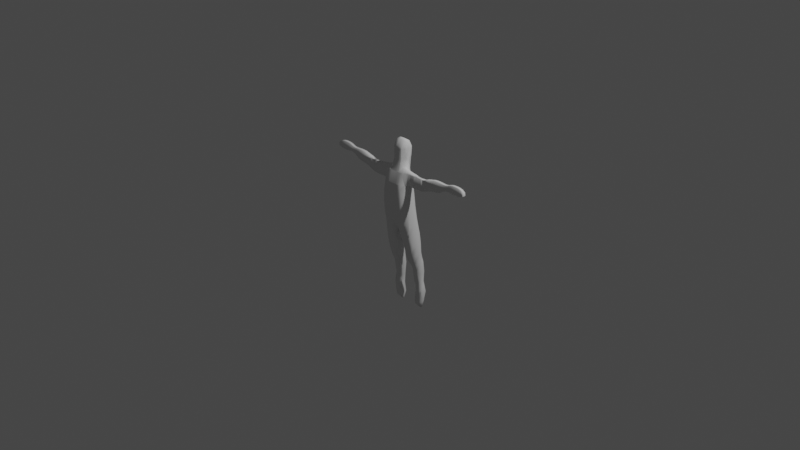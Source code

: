 # Source: Girl.blend  (saved by Blender 2.92.15; exported with 4.5.12 LTS)
import bpy
from mathutils import Matrix  # noqa: F401  (used for matrix-valued properties, if any)

bpy.ops.wm.read_factory_settings(use_empty=True)
scene = bpy.context.scene
scene.name = 'Scene'

# ---- collections
col_collection = bpy.data.collections.new('Collection'); scene.collection.children.link(col_collection)

# ---- world
world_world = bpy.data.worlds.new('World'); scene.world = world_world
world_world.use_nodes = True; world_world.node_tree.nodes.clear()
_N = world_world.node_tree.nodes; _L = world_world.node_tree.links
n0 = _N.new('ShaderNodeOutputWorld'); n0.name = 'World Output'; n0.location = (300, 300)
n1 = _N.new('ShaderNodeBackground'); n1.name = 'Background'; n1.location = (10, 300)
n1.inputs[0].default_value = (0.05088, 0.05088, 0.05088, 1.0)
_L.new(n1.outputs[0], n0.inputs[0])
n0.is_active_output = True
world_world.color = (0.05088, 0.05088, 0.05088)
world_world.use_sun_shadow = False
world_world.sun_shadow_jitter_overblur = 0.0

# ---- cameras
cam_camera = bpy.data.cameras.new('Camera')
cam_camera.clip_end = 100.0
cam_camera.ortho_scale = 7.314

# ---- lights
light_light = bpy.data.lights.new('Light', 'POINT')
light_light.transmission_factor = 0.0
light_light.energy = 1000.0
light_light.shadow_soft_size = 0.1
light_light.shadow_maximum_resolution = 0.006
light_light.use_absolute_resolution = True

# ---- meshes
me_mesh = bpy.data.meshes.new('Mesh')
me_mesh.from_pydata([(0.2, -0.2939, 1.4), (0.2, -0.2571, 1.8), (0.2, -0.2, 1.886), (0.2, 0.2, 2.086), (0.6, -0.2, 1.85), (0.6, 0.2, 2.08), (0.6, 0.6, 2.101), (0.2, 0.6, 2.106), (0.6, 1.0, 2.02), (0.2, 1.0, 2.023), (1.0, 0.2, 1.926), (1.0, 0.6, 1.98), (1.078, 0.2, 1.8), (1.146, 0.6, 1.8), (1.0, 0.2, 1.475), (1.0, 0.3654, 1.4), (1.008, 0.6, 1.4), (1.4, 0.2, 1.115), (1.4, 0.5156, 1.0), (1.066, 0.6, 1.0), (1.0, 0.2, 1.18), (1.4, 0.6, 0.906), (1.8, 0.5788, 0.6), (1.776, 0.6, 0.6), (1.8, 0.4189, 1.0), (1.8, 0.6, 0.5674), (1.8, 0.8201, 0.2), (1.533, 1.0, 0.2), (1.4, 1.0, 0.4026), (1.4, 0.8957, 0.6), (1.8, 0.9616, -0.2), (1.723, 1.0, -0.2), (1.8, 1.0, -0.3152), (1.8, 1.105, -0.6), (1.4, 1.18, -0.6), (1.4, 1.111, -0.2), (1.8, 1.282, -1.0), (1.4, 1.299, -1.0), (1.8, 1.4, -1.235), (1.4, 1.4, -1.234), (1.8, 1.474, -1.4), (1.4, 1.475, -1.4), (1.8, 1.603, -1.8), (1.4, 1.605, -1.8), (1.8, 1.656, -2.2), (1.4, 1.657, -2.2), (1.8, 1.8, -2.424), (1.4, 1.8, -2.435), (1.179, 1.8, -2.6), (1.0, 1.523, -2.6), (1.0, 1.65, -2.2), (1.0, 1.4, -2.731), (1.053, 1.8, -3.0), (1.037, 1.4, -3.0), (1.185, 1.4, -3.4), (1.154, 1.8, -3.4), (1.4, 1.4, -3.518), (1.355, 1.8, -3.8), (1.4, 1.497, -3.8), (1.4, 1.4, -3.899), (1.183, 1.8, -4.2), (1.301, 1.4, -4.2), (1.4, 1.4, -4.343), (1.4, 1.8, -4.487), (1.8, 1.4, -4.365), (1.8, 1.8, -4.5), (2.2, 1.4, -4.359), (2.2, 1.8, -4.476), (1.8, 2.157, -4.2), (2.2, 2.162, -4.2), (2.2, 1.286, -4.2), (1.8, 1.292, -4.2), (2.2, 1.283, -3.8), (1.8, 1.276, -3.8), (2.2, 1.264, -3.4), (1.8, 1.245, -3.4), (2.2, 1.055, -3.0), (1.8, 1.045, -3.0), (2.2, 1.0, -2.839), (1.8, 1.0, -2.856), (2.2, 0.6722, -2.6), (1.8, 0.6658, -2.6), (2.2, 0.6, -2.547), (1.8, 0.6, -2.553), (-0.2, -0.2939, 1.4), (-0.2, -0.2571, 1.8), (-0.2, -0.2, 1.886), (2.2, 0.2602, -2.2), (-0.2, 0.2, 2.086), (1.8, 0.2396, -2.2), (-0.6, -0.2, 1.85), (-0.6, 0.2, 2.08), (-0.6, 0.6, 2.101), (-0.2, 0.6, 2.106), (-0.6, 1.0, 2.02), (-0.2, 1.0, 2.023), (-1.0, 0.2, 1.926), (-1.0, 0.6, 1.98), (-1.078, 0.2, 1.8), (-1.146, 0.6, 1.8), (-1.0, 0.2, 1.475), (-1.0, 0.3654, 1.4), (-1.008, 0.6, 1.4), (-1.4, 0.2, 1.115), (-1.4, 0.5156, 1.0), (-1.066, 0.6, 1.0), (-1.0, 0.2, 1.18), (-1.4, 0.6, 0.906), (-1.8, 0.5788, 0.6), (-1.776, 0.6, 0.6), (-1.8, 0.4189, 1.0), (-1.8, 0.6, 0.5674), (-1.8, 0.8201, 0.2), (-1.533, 1.0, 0.2), (-1.4, 1.0, 0.4026), (-1.4, 0.8957, 0.6), (-1.8, 0.9616, -0.2), (-1.723, 1.0, -0.2), (-1.8, 1.0, -0.3152), (-1.8, 1.105, -0.6), (-1.4, 1.18, -0.6), (-1.4, 1.111, -0.2), (-1.8, 1.282, -1.0), (-1.4, 1.299, -1.0), (-1.8, 1.4, -1.235), (-1.4, 1.4, -1.234), (-1.8, 1.474, -1.4), (-1.4, 1.475, -1.4), (-1.8, 1.603, -1.8), (-1.4, 1.605, -1.8), (-1.8, 1.656, -2.2), (-1.4, 1.657, -2.2), (-1.8, 1.8, -2.424), (-1.4, 1.8, -2.435), (-1.179, 1.8, -2.6), (-1.0, 1.523, -2.6), (-1.0, 1.65, -2.2), (-1.0, 1.4, -2.731), (-1.053, 1.8, -3.0), (-1.037, 1.4, -3.0), (-1.185, 1.4, -3.4), (-1.154, 1.8, -3.4), (-1.4, 1.4, -3.518), (-1.355, 1.8, -3.8), (-1.4, 1.497, -3.8), (-1.4, 1.4, -3.899), (-1.183, 1.8, -4.2), (-1.301, 1.4, -4.2), (-1.4, 1.4, -4.343), (-1.4, 1.8, -4.487), (-1.8, 1.4, -4.365), (-1.8, 1.8, -4.5), (-2.2, 1.4, -4.359), (-2.2, 1.8, -4.476), (-1.8, 2.157, -4.2), (-2.2, 2.162, -4.2), (-2.2, 1.286, -4.2), (-1.8, 1.292, -4.2), (-2.2, 1.283, -3.8), (-1.8, 1.276, -3.8), (-2.2, 1.264, -3.4), (-1.8, 1.245, -3.4), (-2.2, 1.055, -3.0), (-1.8, 1.045, -3.0), (-2.2, 1.0, -2.839), (-1.8, 1.0, -2.856), (-2.2, 0.6722, -2.6), (-1.8, 0.6658, -2.6), (-2.2, 0.6, -2.547), (-1.8, 0.6, -2.553), (-2.2, 0.2602, -2.2), (-1.8, 0.2396, -2.2), (-1.4, 0.2373, -2.2), (-1.4, 0.6, -2.556), (-1.8, 0.2, -2.152), (-1.4, 0.2, -2.155), (-1.8, -0.04772, -1.8), (-1.4, -0.05203, -1.8), (-1.8, -0.2, -1.545), (-1.4, -0.2, -1.586), (-1.8, -0.2895, -1.4), (-1.4, -0.3436, -1.4), (-1.8, -0.5473, -1.0), (-1.626, -0.6, -1.0), (-1.4, -0.6, -1.08), (-1.8, -0.6, -0.9103), (-1.8, -0.7625, -0.6), (-1.4, -0.929, -0.6), (-1.4, -0.6644, -1.0), (-1.8, -0.8735, -0.2), (-1.567, -1.0, -0.2), (-1.4, -1.0, -0.4365), (-1.8, -0.8444, 0.2), (-1.557, -1.0, 0.2), (-1.8, -0.6, 0.5967), (-1.797, -0.6, 0.6), (-1.4, -0.9044, 0.6), (-1.4, -1.0, 0.4186), (-1.4, -0.6, 0.9101), (-1.8, -0.5974, 0.6), (-1.8, -0.4189, 1.0), (-1.4, -0.5165, 1.0), (-1.8, -0.2, 1.077), (-1.4, -0.2, 1.115), (-1.8, 0.2, 1.077), (-1.0, -0.2, 1.159), (-1.0, -0.5822, 1.0), (-2.2, -0.2, 1.05), (-2.2, -0.3402, 1.0), (-2.6, -0.2, 1.034), (-2.6, -0.2941, 1.0), (-3.0, -0.2, 1.021), (-3.0, -0.2578, 1.0), (-3.0, 0.2, 1.021), (-2.6, 0.2, 1.034), (-3.0, 0.2578, 1.0), (-2.6, 0.2941, 1.0), (-3.0, 0.3473, 0.6), (-2.6, 0.3374, 0.6), (-3.0, 0.2, 0.5468), (-2.6, 0.2, 0.55), (-2.2, 0.2, 0.5254), (-2.2, 0.3835, 0.6), (-3.4, 0.2, 0.5434), (-3.4, 0.3509, 0.6), (-3.4, -0.2, 0.5434), (-3.0, -0.2, 0.5468), (-3.4, -0.3509, 0.6), (-3.0, -0.3473, 0.6), (-3.4, -0.2, 0.999), (-3.38, -0.2, 1.0), (-3.4, 0.2, 0.999), (-3.38, 0.2, 1.0), (-3.8, -0.2, 0.983), (-3.8, 0.2, 0.983), (-3.8, 0.3408, 0.6), (-4.2, 0.2, 0.9779), (-4.2, 0.315, 0.6), (-4.2, 0.2, 0.5508), (-3.8, 0.2, 0.5442), (-4.2, -0.2, 0.5508), (-3.8, -0.2, 0.5442), (-4.2, -0.315, 0.6), (-3.8, -0.3408, 0.6), (-4.2, -0.2, 0.9779), (-4.6, -0.2, 0.9868), (-4.6, -0.2693, 0.6), (-4.6, 0.2, 0.9868), (-4.978, -0.2, 0.6), (-5.0, -0.2, 0.6022), (-5.0, -0.234, 1.0), (-5.4, -0.2, 1.047), (-5.4, -0.2927, 1.0), (-5.4, 0.2, 1.047), (-5.0, 0.234, 1.0), (-5.4, 0.2927, 1.0), (-5.4, 0.2, 0.6391), (-5.0, 0.2, 0.6022), (-5.4, -0.2, 0.6391), (-5.8, -0.2, 0.6747), (-5.8, 0.2, 0.6747), (-5.8, -0.3308, 1.0), (-6.2, -0.2, 0.7099), (-6.2, -0.3469, 1.0), (-6.2, -0.2, 1.098), (-5.8, -0.2, 1.072), (-6.2, 0.2, 1.098), (-5.8, 0.2, 1.072), (-6.2, 0.2, 0.7099), (-5.8, 0.3308, 1.0), (-6.2, 0.3469, 1.0), (-6.6, 0.2, 0.7281), (-6.6, 0.3503, 1.0), (-7.0, 0.2, 0.7432), (-7.0, 0.3433, 1.0), (-7.0, 0.2, 1.137), (-6.6, 0.2, 1.125), (-7.4, 0.2, 0.7613), (-7.4, 0.3244, 1.0), (-7.4, -0.2, 0.7613), (-7.0, -0.2, 0.7432), (-7.4, -0.3244, 1.0), (-7.0, -0.3433, 1.0), (-7.4, -0.2, 1.14), (-7.0, -0.2, 1.137), (-7.4, 0.2, 1.14), (-7.8, -0.2, 1.136), (-7.8, 0.2, 1.136), (-7.8, 0.2912, 1.0), (-8.2, 0.2, 1.13), (-8.2, 0.2556, 1.0), (-8.2, 0.2, 0.858), (-7.8, 0.2, 0.7932), (-8.2, -0.2, 0.858), (-7.8, -0.2, 0.7932), (-8.2, -0.2556, 1.0), (-7.8, -0.2912, 1.0), (-8.2, -0.2, 1.13), (-8.6, -0.2, 1.128), (-8.6, -0.2369, 1.0), (-8.6, 0.2, 1.128), (-9.0, -0.2, 1.145), (-9.0, 0.2, 1.145), (-9.0, 0.2388, 1.0), (-8.6, 0.2369, 1.0), (-9.0, 0.2, 0.9516), (-8.6, 0.2, 0.9197), (-9.0, -0.2, 0.9516), (-8.6, -0.2, 0.9197), (-9.0, -0.2388, 1.0), (-9.4, -0.2, 0.9497), (-9.4, -0.2535, 1.0), (-9.4, -0.2, 1.184), (-9.8, -0.2, 1.213), (-9.8, -0.272, 1.0), (-9.8, 0.2, 1.213), (-9.4, 0.2, 1.184), (-9.8, 0.272, 1.0), (-9.4, 0.2535, 1.0), (-9.8, 0.2, 0.94), (-9.4, 0.2, 0.9497), (-9.8, -0.2, 0.94), (-10.2, -0.2, 0.93), (-10.2, 0.2, 0.93), (-10.2, -0.2855, 1.0), (-10.2, 0.2855, 1.0), (-10.6, 0.2, 0.9272), (-10.6, 0.2878, 1.0), (-11.0, 0.2, 0.9343), (-11.0, 0.2781, 1.0), (-11.0, 0.2, 1.215), (-10.6, 0.2, 1.224), (-11.4, 0.2, 0.9538), (-11.4, 0.2539, 1.0), (-11.4, -0.2, 0.9538), (-11.0, -0.2, 0.9343), (-11.4, -0.2539, 1.0), (-11.0, -0.2781, 1.0), (-11.4, -0.2, 1.187), (-11.0, -0.2, 1.215), (-11.4, 0.2, 1.187), (-11.8, -0.2, 1.112), (-11.8, 0.2, 1.112), (-11.8, 0.2075, 1.0), (-11.85, 0.2, 1.0), (-11.8, 0.2, 0.9934), (-11.8, -0.2, 0.9934), (-11.85, -0.2, 1.0), (-11.8, -0.2075, 1.0), (-10.2, -0.2, 1.223), (-10.2, 0.2, 1.223), (-4.978, 0.2, 0.6), (-4.6, 0.2693, 0.6), (-4.6, 0.2, 0.5673), (-4.6, -0.2, 0.5673), (-1.0, -0.6, 0.9835), (-0.6, -0.577, 1.0), (-0.6, -0.6, 0.9823), (-0.6, -0.9838, 0.6), (-1.0, -0.984, 0.6), (-1.0, -1.0, 0.5712), (-0.6, -1.0, 0.5708), (-0.6, -1.135, 0.2), (-1.0, -1.135, 0.2), (-1.0, -1.135, -0.2), (-0.6, -1.135, -0.2), (-1.0, -1.0, -0.584), (-0.6, -1.0, -0.5809), (-0.6, -0.9909, -0.6), (-1.0, -0.9925, -0.6), (-0.2, -1.0, -0.5666), (-0.2, -0.9813, -0.6), (-0.6, -0.693, -1.0), (-0.2, -0.6, -0.9872), (-0.2683, -0.6, -1.0), (-0.6, -0.6, -1.097), (-1.0, -0.6, -1.133), (-1.0, -0.7131, -1.0), (-0.6, -0.2833, -1.4), (-1.0, -0.3686, -1.4), (-1.0, -0.2, -1.604), (-0.6, -0.2, -1.476), (-0.6, 0.1569, -1.8), (-1.0, -0.05646, -1.8), (-0.4933, -0.2, -1.4), (-0.2712, 0.2, -1.4), (-0.5701, 0.2, -1.8), (-0.2, -0.2, -1.197), (-0.2, 0.2, -1.316), (-0.2, 0.6, -1.291), (-0.2543, 0.6, -1.4), (1.4, 0.2373, -2.2), (1.4, 0.6, -2.556), (1.8, 0.2, -2.152), (1.4, 0.2, -2.155), (-0.2, 1.0, -0.7811), (-0.2, 0.9076, -1.0), (1.8, -0.04772, -1.8), (-0.04506, 1.0, -0.6), (1.4, -0.05203, -1.8), (-0.2, 1.055, -0.6), (1.8, -0.2, -1.545), (-0.2, 1.15, -0.2), (1.4, -0.2, -1.586), (-0.2, 1.384, 0.2), (-0.2, 1.4, 0.248), (1.8, -0.2895, -1.4), (1.4, -0.3436, -1.4), (-0.2, 1.428, 0.6), (-0.2, 1.4, 0.7075), (1.8, -0.5473, -1.0), (1.626, -0.6, -1.0), (-0.2, 1.263, 1.0), (1.4, -0.6, -1.08), (-0.2, 1.285, 1.4), (1.8, -0.6, -0.9103), (-0.2, 1.355, 1.8), (1.8, -0.7625, -0.6), (1.4, -0.929, -0.6), (1.4, -0.6644, -1.0), (-0.6, 1.258, 0.6), (-0.3298, 1.4, 0.6), (-0.6, 1.124, 1.0), (-0.7363, 1.0, 1.0), (-0.9548, 1.0, 0.6), (-1.0, 0.9841, 0.6), (-1.0, 0.65, 1.0), (-0.8765, 1.0, 1.4), (-1.0, 0.6453, 1.4), (-1.0, 1.0, 1.519), (-0.6, 1.254, 1.4), (-0.6, 1.348, 1.8), (-1.0, 1.058, 1.8), (-1.0, 1.0, 1.845), (-1.036, 1.0, 1.8), (-1.0, 1.0, 0.5699), (1.8, -0.8735, -0.2), (1.567, -1.0, -0.2), (1.4, -1.0, -0.4365), (1.8, -0.8444, 0.2), (1.557, -1.0, 0.2), (1.8, -0.6, 0.5967), (-0.6, 1.163, -0.2), (-0.6, 1.203, 0.2), (-1.0, 1.164, -0.2), (-1.0, 1.133, 0.2), (-1.0, 1.207, -0.6), (-0.6, 1.195, -0.6), (-1.4, 1.061, 0.2), (1.797, -0.6, 0.6), (-0.6, 1.26, -1.0), (-0.2747, 1.0, -1.0), (-0.6, 1.35, -1.4), (-0.3616, 1.0, -1.4), (-0.6, 1.375, -1.8), (-0.4418, 1.0, -1.8), (-0.6, 1.105, -2.2), (-0.5873, 1.0, -2.2), (-0.6, 1.0, -2.225), (-0.6, 0.7726, -2.2), (-1.0, 0.6, -2.527), (-0.6443, 0.6, -2.2), (-0.8549, 1.0, -2.6), (-1.0, 0.716, -2.6), (-1.0, 1.0, -2.722), (-0.9156, 1.4, -2.6), (-1.4, 1.0, -2.855), (-1.4, 0.6603, -2.6), (-1.0, 0.2417, -2.2), (-1.0, 0.2, -2.152), (-0.6, 0.2, -1.841), (-0.6, 0.6, -2.134), (-0.4301, 0.6, -1.8), (-0.7017, 1.4, -2.2), (-0.6707, 1.4, -1.4), (-0.6193, 1.4, -1.8), (-1.0, 1.606, -1.8), (-1.0, 1.475, -1.4), (-1.0, 1.4, -1.231), (1.4, -0.9044, 0.6), (1.4, -1.0, 0.4186), (1.4, -0.6, 0.9101), (1.8, -0.5974, 0.6), (-0.2, -0.5809, -1.0), (1.8, -0.4189, 1.0), (1.4, -0.5165, 1.0), (1.8, -0.2, 1.077), (1.4, -0.2, 1.115), (1.8, 0.2, 1.077), (1.0, -0.2, 1.159), (1.0, -0.5822, 1.0), (2.2, -0.2, 1.05), (-0.2, -1.133, -0.2), (2.2, -0.3402, 1.0), (-0.2, -1.133, 0.2), (2.6, -0.2, 1.034), (-0.2, -1.0, 0.5669), (2.6, -0.2941, 1.0), (-0.2, -0.9816, 0.6), (3.0, -0.2, 1.021), (-0.2, -0.6, 0.9816), (3.0, -0.2578, 1.0), (-0.2, -0.5749, 1.0), (3.0, 0.2, 1.021), (2.6, 0.2, 1.034), (3.0, 0.2578, 1.0), (2.6, 0.2941, 1.0), (3.0, 0.3473, 0.6), (2.6, 0.3374, 0.6), (3.0, 0.2, 0.5468), (2.6, 0.2, 0.55), (2.2, 0.2, 0.5254), (2.2, 0.3835, 0.6), (3.4, 0.2, 0.5434), (3.4, 0.3509, 0.6), (3.4, -0.2, 0.5434), (3.0, -0.2, 0.5468), (3.4, -0.3509, 0.6), (3.0, -0.3473, 0.6), (3.4, -0.2, 0.999), (3.38, -0.2, 1.0), (3.4, 0.2, 0.999), (3.38, 0.2, 1.0), (3.8, -0.2, 0.983), (3.8, 0.2, 0.983), (3.8, 0.3408, 0.6), (4.2, 0.2, 0.9779), (4.2, 0.315, 0.6), (-1.4, -1.068, -0.2), (-1.4, -1.066, 0.2), (-2.2, -0.3835, 0.6), (-2.2, -0.2, 0.5254), (-2.002, -0.6, 0.2), (-2.149, -0.2, 0.2), (-2.2, -0.2, -0.02674), (-2.064, -0.6, -0.2), (-2.2, -0.3073, -0.2), (-2.2, -0.3379, -0.6), (-2.014, -0.6, -0.6), (-2.2, 0.2, -0.004367), (-2.144, 0.2, 0.2), (-2.2, 0.4214, -0.2), (-2.13, 0.6, -0.2), (-1.986, 0.6, 0.2), (-2.2, 0.6, -0.411), (-2.249, 0.2, -0.2), (-2.327, 0.2, -0.6), (-2.265, 0.6, -0.6), (-2.392, 0.2, -1.0), (-2.401, 0.6, -1.0), (-2.439, 0.2, -1.4), (-2.514, 0.6, -1.4), (-2.405, 0.2, -1.8), (-2.559, 0.6, -1.8), (-2.2, 0.2, -2.119), (-2.512, 0.6, -2.2), (-2.577, 1.0, -2.2), (-2.555, 1.0, -1.8), (-2.468, 1.4, -2.2), (-2.385, 1.4, -1.8), (-2.2, 1.4, -1.44), (-2.2, 1.379, -1.4), (-2.454, 1.0, -1.4), (-2.2, 1.092, -1.0), (-2.266, 1.0, -1.0), (-2.2, 1.0, -0.8935), (-2.2, 1.559, -1.8), (-2.165, 1.4, -1.4), (-2.2, 1.639, -2.2), (-2.2, 0.006553, -1.8), (-2.2, -0.1508, -1.4), (-2.2, -0.2, -1.229), (-2.242, -0.2, -1.0), (-2.2, -0.2618, -1.0), (-2.259, -0.2, -0.6), (-2.2, 0.7507, -0.6), (-2.0, 1.0, -0.6), (-2.23, -0.2, -0.2), (-2.128, -0.2, -1.4), (-2.473, 1.0, -2.6), (-1.467, 1.4, -3.8), (-1.4, 1.326, -4.2), (-2.6, 1.4, -3.943), (-2.6, 1.366, -3.8), (-2.435, 1.4, -4.2), (-2.55, 1.8, -4.2), (-2.6, 1.8, -4.131), (-2.2, 2.165, -3.8), (-2.6, 2.081, -3.8), (-2.6, 1.8, -3.49), (-2.2, 2.046, -3.4), (-2.476, 1.8, -3.4), (-2.6, 1.4, -3.679), (-2.38, 1.4, -3.4), (-2.513, 1.8, -3.0), (-2.523, 1.4, -3.0), (-2.415, 1.8, -2.6), (-2.506, 1.4, -2.6), (-2.633, 1.4, -3.8), (-2.748, 1.8, -3.8), (-1.4, 2.123, -4.2), (-1.4, 1.931, -3.8), (-2.2, 1.8, -2.431), (-2.2, 1.964, -2.6), (-1.8, 1.971, -2.6), (-1.0, 1.309, -1.0), (-0.9635, 0.2, 1.4), (-0.6414, -0.2, 1.4), (-1.0, 0.05796, 1.8), (-0.686, -0.2, 1.8), (-0.6, -0.2257, 1.4), (-0.6, -0.2303, 1.8), (4.2, 0.2, 0.5508), (3.8, 0.2, 0.5442), (4.2, -0.2, 0.5508), (3.8, -0.2, 0.5442), (4.2, -0.315, 0.6), (3.8, -0.3408, 0.6), (4.2, -0.2, 0.9779), (4.6, -0.2, 0.9868), (4.6, -0.2693, 0.6), (4.6, 0.2, 0.9868), (4.978, -0.2, 0.6), (5.0, -0.2, 0.6022), (5.0, -0.234, 1.0), (-1.4, 1.96, -2.6), (-1.4, 2.138, -3.0), (-1.4, 1.047, -3.0), (-1.4, 1.255, -3.4), (-1.8, 2.142, -3.0), (-1.8, 2.058, -3.4), (-1.4, 2.012, -3.4), (-2.2, 2.131, -3.0), (-1.8, 2.17, -3.8), (-2.2, 0.2, 1.05), (-2.2, 0.3402, 1.0), (-2.6, -0.2, 0.55), (-2.6, -0.3374, 0.6), (-6.6, -0.2, 1.125), (-6.6, -0.2, 0.7281), (-6.6, -0.3503, 1.0), (-10.6, -0.2, 1.224), (-10.6, -0.2, 0.9272), (-10.6, -0.2878, 1.0), (0.0, 1.28, 1.4), (0.0, 0.9966, -0.6), (0.0, -0.5737, -1.0), (0.0, 1.151, -0.2), (-1.49e-08, -0.2965, 1.4), (0.0, -0.2613, 1.8), (0.0, -1.133, 0.2), (0.0, 1.0, -0.5939), (0.0, 1.104, -0.4), (0.0, -1.0, 0.5668), (0.0, 1.262, 1.0), (0.0, -0.2, 1.893), (0.0, -0.9812, -0.6), (0.0, -1.0, -0.5666), (0.0, -0.9814, 0.6), (0.0, 0.2, 2.088), (0.0, 0.6, -1.081), (1.49e-08, 1.4, 0.2424), (0.0, -0.6, -0.9842), (0.0, -1.133, -0.2), (0.0, 0.4889, -1.088), (1.49e-08, -0.6, 0.9814), (0.0, 1.353, 1.8), (0.0, 1.426, 0.6), (0.0, -0.5739, 1.0), (0.0, 1.4, 0.7009), (0.0, 0.2, -1.224), (0.0, 0.6854, -1.0), (0.0, 1.386, 0.2), (0.0, 1.0, 2.024), (0.0, -0.2, -1.165), (0.0, 0.6, 2.108), (0.0, 0.8, -0.8812), (5.4, -0.2, 1.047), (5.4, -0.2927, 1.0), (5.4, 0.2, 1.047), (5.0, 0.234, 1.0), (5.4, 0.2927, 1.0), (5.4, 0.2, 0.6391), (5.0, 0.2, 0.6022), (5.4, -0.2, 0.6391), (5.8, -0.2, 0.6747), (5.8, 0.2, 0.6747), (5.8, -0.3308, 1.0), (6.2, -0.2, 0.7099), (6.2, -0.3469, 1.0), (6.2, -0.2, 1.098), (5.8, -0.2, 1.072), (6.2, 0.2, 1.098), (5.8, 0.2, 1.072), (6.2, 0.2, 0.7099), (5.8, 0.3308, 1.0), (6.2, 0.3469, 1.0), (6.6, 0.2, 0.7281), (6.6, 0.3503, 1.0), (7.0, 0.2, 0.7432), (7.0, 0.3433, 1.0), (7.0, 0.2, 1.137), (6.6, 0.2, 1.125), (7.4, 0.2, 0.7613), (7.4, 0.3244, 1.0), (7.4, -0.2, 0.7613), (7.0, -0.2, 0.7432), (7.4, -0.3244, 1.0), (7.0, -0.3433, 1.0), (7.4, -0.2, 1.14), (7.0, -0.2, 1.137), (7.4, 0.2, 1.14), (7.8, -0.2, 1.136), (7.8, 0.2, 1.136), (7.8, 0.2912, 1.0), (8.2, 0.2, 1.13), (8.2, 0.2556, 1.0), (8.2, 0.2, 0.858), (7.8, 0.2, 0.7932), (8.2, -0.2, 0.858), (7.8, -0.2, 0.7932), (8.2, -0.2556, 1.0), (7.8, -0.2912, 1.0), (8.2, -0.2, 1.13), (8.6, -0.2, 1.128), (8.6, -0.2369, 1.0), (8.6, 0.2, 1.128), (9.0, -0.2, 1.145), (9.0, 0.2, 1.145), (9.0, 0.2388, 1.0), (8.6, 0.2369, 1.0), (9.0, 0.2, 0.9516), (8.6, 0.2, 0.9197), (9.0, -0.2, 0.9516), (8.6, -0.2, 0.9197), (9.0, -0.2388, 1.0), (9.4, -0.2, 0.9497), (9.4, -0.2535, 1.0), (9.4, -0.2, 1.184), (9.8, -0.2, 1.213), (9.8, -0.272, 1.0), (9.8, 0.2, 1.213), (9.4, 0.2, 1.184), (9.8, 0.272, 1.0), (9.4, 0.2535, 1.0), (9.8, 0.2, 0.94), (9.4, 0.2, 0.9497), (9.8, -0.2, 0.94), (10.2, -0.2, 0.93), (10.2, 0.2, 0.93), (10.2, -0.2855, 1.0), (10.2, 0.2855, 1.0), (10.6, 0.2, 0.9272), (10.6, 0.2878, 1.0), (11.0, 0.2, 0.9343), (11.0, 0.2781, 1.0), (11.0, 0.2, 1.215), (10.6, 0.2, 1.224), (11.4, 0.2, 0.9538), (11.4, 0.2539, 1.0), (11.4, -0.2, 0.9538), (11.0, -0.2, 0.9343), (11.4, -0.2539, 1.0), (11.0, -0.2781, 1.0), (11.4, -0.2, 1.187), (11.0, -0.2, 1.215), (11.4, 0.2, 1.187), (11.8, -0.2, 1.112), (11.8, 0.2, 1.112), (11.8, 0.2075, 1.0), (11.85, 0.2, 1.0), (11.8, 0.2, 0.9934), (11.8, -0.2, 0.9934), (11.85, -0.2, 1.0), (11.8, -0.2075, 1.0), (10.2, -0.2, 1.223), (10.2, 0.2, 1.223), (4.978, 0.2, 0.6), (4.6, 0.2693, 0.6), (4.6, 0.2, 0.5673), (4.6, -0.2, 0.5673), (1.0, -0.6, 0.9835), (0.6, -0.577, 1.0), (0.6, -0.6, 0.9823), (0.6, -0.9838, 0.6), (1.0, -0.984, 0.6), (1.0, -1.0, 0.5712), (0.6, -1.0, 0.5708), (0.6, -1.135, 0.2), (1.0, -1.135, 0.2), (1.0, -1.135, -0.2), (0.6, -1.135, -0.2), (1.0, -1.0, -0.584), (0.6, -1.0, -0.5809), (0.6, -0.9909, -0.6), (1.0, -0.9925, -0.6), (0.2, -1.0, -0.5666), (0.2, -0.9813, -0.6), (0.6, -0.693, -1.0), (0.2, -0.6, -0.9872), (0.2683, -0.6, -1.0), (0.6, -0.6, -1.097), (1.0, -0.6, -1.133), (1.0, -0.7131, -1.0), (0.6, -0.2833, -1.4), (1.0, -0.3686, -1.4), (1.0, -0.2, -1.604), (0.6, -0.2, -1.476), (0.6, 0.1569, -1.8), (1.0, -0.05646, -1.8), (0.4933, -0.2, -1.4), (0.2712, 0.2, -1.4), (0.5701, 0.2, -1.8), (0.2, -0.2, -1.197), (0.2, 0.2, -1.316), (0.2, 0.6, -1.291), (0.2543, 0.6, -1.4), (0.2, 1.0, -0.7811), (0.2, 0.9076, -1.0), (0.04506, 1.0, -0.6), (0.2, 1.055, -0.6), (0.2, 1.15, -0.2), (0.2, 1.384, 0.2), (0.2, 1.4, 0.248), (0.2, 1.428, 0.6), (0.2, 1.4, 0.7075), (0.2, 1.263, 1.0), (0.2, 1.285, 1.4), (0.2, 1.355, 1.8), (0.6, 1.258, 0.6), (0.3298, 1.4, 0.6), (0.6, 1.124, 1.0), (0.7363, 1.0, 1.0), (0.9548, 1.0, 0.6), (1.0, 0.9841, 0.6), (1.0, 0.65, 1.0), (0.8765, 1.0, 1.4), (1.0, 0.6453, 1.4), (1.0, 1.0, 1.519), (0.6, 1.254, 1.4), (0.6, 1.348, 1.8), (1.0, 1.058, 1.8), (1.0, 1.0, 1.845), (1.036, 1.0, 1.8), (1.0, 1.0, 0.5699), (0.6, 1.163, -0.2), (0.6, 1.203, 0.2), (1.0, 1.164, -0.2), (1.0, 1.133, 0.2), (1.0, 1.207, -0.6), (0.6, 1.195, -0.6), (1.4, 1.061, 0.2), (0.6, 1.26, -1.0), (0.2747, 1.0, -1.0), (0.6, 1.35, -1.4), (0.3616, 1.0, -1.4), (0.6, 1.375, -1.8), (0.4418, 1.0, -1.8), (0.6, 1.105, -2.2), (0.5873, 1.0, -2.2), (0.6, 1.0, -2.225), (0.6, 0.7726, -2.2), (1.0, 0.6, -2.527), (0.6443, 0.6, -2.2), (0.8549, 1.0, -2.6), (1.0, 0.716, -2.6), (1.0, 1.0, -2.722), (0.9156, 1.4, -2.6), (1.4, 1.0, -2.855), (1.4, 0.6603, -2.6), (1.0, 0.2417, -2.2), (1.0, 0.2, -2.152), (0.6, 0.2, -1.841), (0.6, 0.6, -2.134), (0.4301, 0.6, -1.8), (0.7017, 1.4, -2.2), (0.6707, 1.4, -1.4), (0.6193, 1.4, -1.8), (1.0, 1.606, -1.8), (1.0, 1.475, -1.4), (1.0, 1.4, -1.231), (0.2, -0.5809, -1.0), (0.2, -1.133, -0.2), (0.2, -1.133, 0.2), (0.2, -1.0, 0.5669), (0.2, -0.9816, 0.6), (0.2, -0.6, 0.9816), (0.2, -0.5749, 1.0), (1.4, -1.068, -0.2), (1.4, -1.066, 0.2), (2.2, -0.3835, 0.6), (2.2, -0.2, 0.5254), (2.002, -0.6, 0.2), (2.149, -0.2, 0.2), (2.2, -0.2, -0.02674), (2.064, -0.6, -0.2), (2.2, -0.3073, -0.2), (2.2, -0.3379, -0.6), (2.014, -0.6, -0.6), (2.2, 0.2, -0.004367), (2.144, 0.2, 0.2), (2.2, 0.4214, -0.2), (2.13, 0.6, -0.2), (1.986, 0.6, 0.2), (2.2, 0.6, -0.411), (2.249, 0.2, -0.2), (2.327, 0.2, -0.6), (2.265, 0.6, -0.6), (2.392, 0.2, -1.0), (2.401, 0.6, -1.0), (2.439, 0.2, -1.4), (2.514, 0.6, -1.4), (2.405, 0.2, -1.8), (2.559, 0.6, -1.8), (2.2, 0.2, -2.119), (2.512, 0.6, -2.2), (2.577, 1.0, -2.2), (2.555, 1.0, -1.8), (2.468, 1.4, -2.2), (2.385, 1.4, -1.8), (2.2, 1.4, -1.44), (2.2, 1.379, -1.4), (2.454, 1.0, -1.4), (2.2, 1.092, -1.0), (2.266, 1.0, -1.0), (2.2, 1.0, -0.8935), (2.2, 1.559, -1.8), (2.165, 1.4, -1.4), (2.2, 1.639, -2.2), (2.2, 0.006553, -1.8), (2.2, -0.1508, -1.4), (2.2, -0.2, -1.229), (2.242, -0.2, -1.0), (2.2, -0.2618, -1.0), (2.259, -0.2, -0.6), (2.2, 0.7507, -0.6), (2.0, 1.0, -0.6), (2.23, -0.2, -0.2), (2.128, -0.2, -1.4), (2.473, 1.0, -2.6), (1.467, 1.4, -3.8), (1.4, 1.326, -4.2), (2.6, 1.4, -3.943), (2.6, 1.366, -3.8), (2.435, 1.4, -4.2), (2.55, 1.8, -4.2), (2.6, 1.8, -4.131), (2.2, 2.165, -3.8), (2.6, 2.081, -3.8), (2.6, 1.8, -3.49), (2.2, 2.046, -3.4), (2.476, 1.8, -3.4), (2.6, 1.4, -3.679), (2.38, 1.4, -3.4), (2.513, 1.8, -3.0), (2.523, 1.4, -3.0), (2.415, 1.8, -2.6), (2.506, 1.4, -2.6), (2.633, 1.4, -3.8), (2.748, 1.8, -3.8), (1.4, 2.123, -4.2), (1.4, 1.931, -3.8), (2.2, 1.8, -2.431), (2.2, 1.964, -2.6), (1.8, 1.971, -2.6), (1.0, 1.309, -1.0), (0.9635, 0.2, 1.4), (0.6414, -0.2, 1.4), (1.0, 0.05796, 1.8), (0.686, -0.2, 1.8), (0.6, -0.2257, 1.4), (0.6, -0.2303, 1.8), (1.4, 1.96, -2.6), (1.4, 2.138, -3.0), (1.4, 1.047, -3.0), (1.4, 1.255, -3.4), (1.8, 2.142, -3.0), (1.8, 2.058, -3.4), (1.4, 2.012, -3.4), (2.2, 2.131, -3.0), (1.8, 2.17, -3.8), (2.2, 0.2, 1.05), (2.2, 0.3402, 1.0), (2.6, -0.2, 0.55), (2.6, -0.3374, 0.6), (6.6, -0.2, 1.125), (6.6, -0.2, 0.7281), (6.6, -0.3503, 1.0), (10.6, -0.2, 1.224), (10.6, -0.2, 0.9272), (10.6, -0.2878, 1.0)], [], [(648, 0, 1, 649), (655, 2, 3, 659), (2, 4, 5, 3), (3, 5, 6, 7), (7, 6, 8, 9), (5, 10, 11, 6), (11, 10, 12, 13), (13, 14, 15, 16), (12, 14, 13), (20, 17, 16, 15), (18, 21, 19), (18, 22, 23, 21), (24, 22, 18), (22, 25, 23), (28, 25, 26, 27), (23, 25, 28, 29), (26, 30, 31, 27), (30, 32, 31), (35, 32, 33, 34), (31, 32, 35), (33, 36, 37, 34), (36, 38, 39, 37), (39, 38, 40, 41), (42, 44, 45, 43), (44, 46, 47, 45), (50, 47, 48, 49), (52, 51, 49, 48), (55, 54, 53, 52), (53, 51, 52), (57, 56, 54, 55), (58, 56, 57), (60, 59, 58, 57), (63, 62, 61, 60), (65, 64, 62, 63), (67, 66, 64, 65), (73, 72, 74, 75), (76, 78, 79, 77), (79, 78, 80, 81), (392, 83, 89, 391), (403, 401, 406, 407), (394, 393, 397, 399), (413, 406, 410, 411), (410, 415, 411), (411, 415, 419), (438, 417, 436, 437), (418, 417, 438), (480, 441, 449, 479), (439, 441, 480, 440), (449, 481, 479), (449, 482, 481), (485, 487, 489, 490), (497, 495, 491, 493), (648, 649, 85, 84), (495, 499, 503, 504), (655, 659, 88, 86), (507, 509, 510, 508), (86, 88, 91, 90), (88, 93, 92, 91), (93, 95, 94, 92), (91, 92, 97, 96), (97, 99, 98, 96), (99, 102, 101, 100), (98, 99, 100), (102, 105, 104, 103), (106, 101, 102, 103), (104, 105, 107), (104, 107, 109, 108), (110, 104, 108), (108, 109, 111), (114, 113, 112, 111), (109, 115, 114, 111), (112, 113, 117, 116), (116, 117, 118), (121, 120, 119, 118), (117, 121, 118), (119, 120, 123, 122), (122, 123, 125, 124), (125, 127, 126, 124), (126, 127, 129, 128), (128, 129, 131, 130), (130, 131, 133, 132), (136, 135, 134, 133), (131, 136, 133), (138, 134, 135, 137), (139, 138, 137), (141, 138, 139, 140), (143, 141, 140, 142), (144, 143, 142), (146, 143, 144, 145), (147, 146, 145), (149, 146, 147, 148), (151, 149, 148, 150), (153, 151, 150, 152), (155, 154, 151, 153), (150, 157, 156, 152), (157, 159, 158, 156), (159, 161, 160, 158), (161, 163, 162, 160), (162, 163, 165, 164), (165, 167, 166, 164), (166, 167, 169, 168), (169, 171, 170, 168), (173, 172, 171, 169), (171, 172, 175, 174), (175, 177, 176, 174), (176, 177, 179, 178), (179, 181, 180, 178), (184, 183, 182, 180), (181, 184, 180), (182, 183, 185), (188, 187, 186, 185), (183, 188, 185), (191, 190, 189, 186), (187, 191, 186), (190, 193, 192, 189), (197, 196, 195, 194), (192, 193, 197, 194), (195, 196, 198), (198, 201, 200, 199), (195, 198, 199), (200, 201, 203, 202), (203, 103, 204, 202), (201, 206, 205, 203), (208, 200, 202, 207), (210, 208, 207, 209), (212, 210, 209, 211), (209, 214, 213, 211), (214, 216, 215, 213), (215, 216, 218, 217), (217, 218, 220, 219), (218, 222, 221, 220), (224, 217, 219, 223), (223, 219, 226, 225), (226, 228, 227, 225), (228, 212, 230, 229), (227, 228, 229), (230, 232, 231, 229), (229, 231, 234, 233), (231, 224, 235, 234), (234, 235, 237, 236), (237, 235, 239, 238), (238, 239, 241, 240), (241, 243, 242, 240), (242, 243, 233, 244), (246, 242, 244, 245), (244, 236, 247, 245), (248, 246, 245), (245, 250, 249, 248), (252, 250, 251), (250, 254, 253, 251), (254, 255, 253), (255, 254, 257, 256), (256, 257, 249, 258), (260, 256, 258, 259), (258, 252, 261, 259), (259, 261, 263, 262), (263, 261, 265, 264), (265, 267, 266, 264), (268, 260, 259, 262), (270, 269, 260, 268), (272, 270, 268, 271), (274, 272, 271, 273), (276, 272, 274, 275), (278, 274, 273, 277), (277, 273, 280, 279), (280, 282, 281, 279), (281, 282, 284, 283), (284, 275, 285, 283), (283, 285, 287, 286), (285, 278, 288, 287), (287, 288, 290, 289), (290, 288, 292, 291), (291, 292, 294, 293), (294, 296, 295, 293), (295, 296, 286, 297), (299, 295, 297, 298), (297, 289, 300, 298), (298, 300, 302, 301), (300, 304, 303, 302), (303, 304, 306, 305), (305, 306, 308, 307), (308, 299, 309, 307), (307, 309, 311, 310), (311, 309, 301, 312), (314, 311, 312, 313), (312, 316, 315, 313), (316, 318, 317, 315), (317, 318, 320, 319), (319, 320, 310, 321), (323, 319, 321, 322), (321, 314, 324, 322), (325, 317, 319, 323), (327, 325, 323, 326), (329, 327, 326, 328), (331, 327, 329, 330), (333, 329, 328, 332), (332, 328, 335, 334), (335, 337, 336, 334), (336, 337, 339, 338), (339, 330, 340, 338), (338, 340, 342, 341), (340, 333, 343, 342), (343, 344, 342), (344, 343, 345), (347, 344, 345, 346), (348, 347, 346), (347, 348, 341), (348, 336, 338, 341), (334, 336, 348, 346), (345, 332, 334, 346), (343, 333, 332, 345), (313, 315, 350, 349), (324, 314, 313, 349), (310, 311, 314, 321), (320, 305, 307, 310), (318, 303, 305, 320), (302, 303, 318, 316), (301, 302, 316, 312), (309, 299, 298, 301), (293, 295, 299, 308), (306, 291, 293, 308), (304, 290, 291, 306), (289, 290, 304, 300), (286, 287, 289, 297), (296, 281, 283, 286), (279, 281, 296, 294), (292, 277, 279, 294), (288, 278, 277, 292), (352, 351, 247), (245, 247, 254, 250), (351, 352, 353), (248, 351, 353, 354), (269, 255, 256, 260), (257, 351, 248, 249), (253, 255, 269, 267), (251, 253, 267, 265), (261, 252, 251, 265), (246, 248, 354), (249, 250, 252, 258), (240, 242, 246, 354), (353, 238, 240, 354), (352, 237, 238, 353), (236, 237, 352, 247), (233, 234, 236, 244), (243, 227, 229, 233), (225, 227, 243, 241), (239, 223, 225, 241), (235, 224, 223, 239), (230, 212, 211), (355, 206, 201, 198), (357, 356, 206, 355), (359, 358, 357, 355), (361, 358, 359, 360), (363, 362, 361, 360), (365, 362, 363, 364), (367, 365, 364, 366), (369, 368, 367, 366), (368, 371, 370, 367), (373, 371, 368, 372), (374, 373, 372), (374, 372, 375), (375, 372, 377, 376), (379, 378, 375, 376), (381, 378, 379, 380), (383, 382, 381, 380), (386, 385, 384, 381), (382, 386, 381), (384, 385, 388, 387), (385, 390, 389, 388), (664, 670, 388), (513, 515, 516, 509), (516, 515, 517, 518), (676, 671, 396, 395), (517, 519, 518), (645, 398, 651), (652, 651, 398, 400), (519, 523, 524, 521), (524, 526, 527, 525), (661, 672, 404, 405), (612, 614, 615, 613), (669, 667, 408, 409), (616, 618, 523, 617), (620, 619, 618, 616), (618, 619, 621, 526), (673, 666, 416, 95), (624, 677, 679, 680), (412, 409, 421, 420), (422, 412, 420), (424, 423, 422, 420), (426, 423, 424, 425), (428, 427, 423, 426), (427, 428, 429), (431, 430, 427, 429), (432, 431, 429), (94, 431, 432, 433), (432, 434, 433), (434, 432, 429), (425, 424, 435), (686, 685, 684, 682), (684, 685, 687, 678), (691, 690, 692, 693), (408, 421, 409), (694, 688, 685, 686), (421, 408, 405), (696, 694, 686, 695), (702, 701, 700, 698), (443, 404, 402, 442), (445, 443, 442, 444), (444, 442, 447, 446), (448, 445, 444, 121), (435, 445, 448, 114), (706, 705, 707, 708), (442, 402, 400, 447), (400, 395, 451, 450), (447, 400, 450), (450, 451, 453, 452), (452, 453, 455, 454), (454, 455, 457, 456), (456, 457, 458), (457, 459, 458), (458, 459, 461, 460), (463, 462, 458, 460), (462, 463, 464), (137, 465, 462, 464), (464, 463, 467, 466), (461, 468, 460), (461, 471, 470, 469), (468, 461, 469), (471, 472, 386, 470), (465, 473, 456, 458), (462, 465, 458), (457, 455, 472, 471), (459, 457, 471), (455, 453, 390, 472), (475, 474, 452, 454), (477, 474, 475, 476), (474, 477, 478), (476, 475, 473, 136), (400, 398, 395), (711, 713, 714, 704), (396, 451, 395), (716, 717, 718, 714), (514, 513, 509, 507), (720, 719, 721, 722), (674, 646, 483, 387), (725, 724, 723, 721), (723, 724, 726, 715), (726, 728, 729, 730), (734, 733, 735, 725), (386, 382, 470), (472, 390, 385, 386), (384, 378, 381), (376, 377, 188, 184), (374, 483, 373), (662, 656, 371, 373), (738, 739, 741, 742), (657, 663, 492, 370), (663, 650, 494, 492), (745, 747, 736, 746), (653, 658, 498, 496), (747, 748, 750, 740), (665, 668, 502, 500), (759, 758, 754, 755), (762, 764, 765, 763), (764, 767, 768, 766), (769, 768, 770), (773, 772, 771, 770), (773, 767, 774), (771, 772, 760, 758), (774, 767, 764, 762), (736, 747, 740, 737), (744, 746, 731, 729), (728, 742, 744, 729), (735, 727, 724, 725), (715, 726, 730, 716), (619, 624, 680, 621), (718, 720, 705, 703), (727, 738, 742, 728), (705, 720, 722, 707), (777, 779, 778), (778, 621, 777), (765, 764, 766, 756), (770, 771, 769), (774, 772, 773), (370, 492, 365, 367), (366, 364, 528, 191), (492, 494, 362, 365), (364, 363, 529, 528), (362, 494, 496, 361), (496, 498, 358, 361), (358, 498, 500, 357), (199, 200, 208, 530), (194, 199, 530, 531), (533, 532, 194, 531), (535, 532, 533, 534), (536, 535, 534), (538, 535, 536, 537), (533, 540, 539, 534), (543, 542, 541, 539), (540, 543, 539), (541, 542, 544), (546, 545, 541, 544), (547, 546, 544), (546, 547, 549, 548), (548, 549, 551, 550), (550, 551, 553, 552), (553, 555, 170, 554), (552, 553, 554), (553, 557, 556, 555), (557, 559, 558, 556), (557, 562, 561, 560), (559, 557, 560), (562, 564, 563, 561), (563, 564, 565), (566, 559, 560), (561, 567, 560), (558, 559, 566, 568), (569, 552, 554), (551, 562, 557, 553), (570, 550, 552, 569), (548, 550, 570, 571), (572, 548, 571), (573, 572, 571), (537, 574, 572, 573), (549, 547, 575, 565), (564, 549, 565), (575, 576, 565), (574, 546, 548, 572), (577, 545, 546, 574), (541, 545, 539), (539, 545, 577, 534), (577, 536, 534), (221, 540, 533, 531), (196, 359, 355, 198), (195, 199, 194), (193, 529, 197), (360, 359, 196, 197), (532, 192, 194), (529, 193, 190, 528), (192, 532, 535, 189), (528, 190, 191), (189, 535, 538, 186), (377, 369, 187, 188), (186, 538, 185), (185, 538, 537, 573), (182, 185, 573), (188, 183, 184), (180, 182, 573, 571), (578, 180, 571), (380, 379, 181, 179), (180, 578, 178), (177, 383, 380, 179), (178, 578, 570, 569), (176, 178, 569), (172, 468, 469, 175), (460, 468, 172, 173), (170, 555, 168), (167, 467, 173, 169), (466, 467, 167, 165), (166, 579, 164), (145, 580, 159, 157), (581, 145, 157), (156, 158, 583, 582), (584, 156, 582), (586, 585, 584, 582), (587, 155, 585, 586), (588, 587, 586), (590, 587, 588, 589), (591, 590, 589), (593, 591, 589, 592), (595, 594, 591, 593), (597, 596, 594, 595), (589, 599, 598, 592), (598, 583, 592), (598, 599, 586, 582), (583, 598, 582), (584, 585, 153, 152), (601, 143, 146, 600), (581, 147, 145), (144, 580, 145), (135, 465, 137), (136, 473, 465, 135), (568, 130, 132, 602), (132, 604, 603, 602), (129, 476, 136, 131), (566, 128, 130, 568), (127, 477, 476, 129), (126, 128, 566, 560), (567, 126, 560), (126, 567, 124), (123, 605, 478, 125), (121, 444, 446, 120), (119, 576, 118), (118, 576, 575, 544), (542, 116, 118, 544), (117, 113, 448, 121), (542, 543, 112, 116), (448, 113, 114), (115, 425, 435, 114), (112, 543, 111), (115, 109, 107), (205, 106, 103, 203), (607, 606, 106, 205), (607, 609, 608, 100), (606, 607, 100), (611, 609, 607, 610), (103, 104, 110, 204), (102, 99, 434, 429), (428, 102, 429), (608, 98, 100), (101, 606, 100), (98, 608, 96), (609, 90, 91, 96), (608, 609, 96), (611, 85, 86, 90), (668, 648, 84, 502), (502, 84, 610, 356), (84, 85, 611, 610), (71, 70, 72, 73), (714, 718, 703, 704), (758, 760, 761, 754), (622, 780, 779, 777), (730, 732, 717, 716), (61, 59, 60), (695, 686, 682, 681), (679, 693, 695, 681), (687, 691, 677, 678), (677, 691, 693, 679), (614, 780, 620, 616), (623, 684, 678, 624), (779, 780, 614, 612), (617, 523, 519, 517), (525, 613, 513, 514), (613, 615, 515, 513), (712, 723, 715, 713), (620, 780, 622), (719, 734, 725, 721), (785, 781, 783, 784), (739, 775, 776, 741), (45, 47, 50), (724, 727, 728, 726), (40, 42, 43, 41), (729, 731, 732, 730), (787, 786, 785, 784), (731, 733, 734, 732), (733, 736, 737, 735), (783, 781, 490, 782), (515, 615, 617, 517), (717, 719, 720, 718), (523, 618, 526, 524), (710, 709, 711, 701), (707, 709, 710, 708), (520, 499, 501), (704, 703, 699, 700), (80, 82, 83, 81), (781, 481, 485, 490), (685, 688, 689, 687), (680, 679, 681), (75, 74, 76, 77), (69, 67, 65, 68), (407, 406, 413), (700, 699, 697, 698), (689, 690, 691, 687), (64, 66, 70, 71), (526, 621, 778, 527), (778, 779, 612, 527), (484, 486, 487, 485), (481, 482, 484, 485), (732, 734, 719, 717), (750, 775, 739, 740), (622, 619, 620), (755, 754, 752, 753), (769, 771, 758, 759), (431, 416, 414, 430), (421, 405, 404, 443), (420, 421, 443), (92, 94, 433, 97), (105, 102, 428, 426), (356, 610, 607, 205), (206, 356, 205), (187, 369, 366, 191), (437, 436, 439, 440), (681, 682, 683, 680), (419, 415, 417, 418), (487, 486, 488, 17), (493, 491, 486, 484), (678, 677, 624), (795, 792, 793, 794), (504, 503, 505, 506), (95, 416, 431, 94), (430, 414, 412, 422), (675, 673, 95, 93), (433, 434, 99, 97), (659, 675, 93, 88), (609, 611, 90), (16, 17, 18, 19), (703, 705, 706, 699), (709, 712, 713, 711), (397, 401, 403, 399), (683, 623, 622, 777), (83, 82, 87, 89), (789, 786, 787, 788), (761, 760, 762, 763), (722, 712, 709, 707), (746, 736, 733, 731), (682, 684, 623, 683), (698, 697, 694, 696), (713, 715, 716, 714), (793, 792, 790, 791), (737, 738, 727, 735), (757, 756, 755, 753), (760, 772, 774, 762), (423, 427, 430, 422), (420, 443, 445, 435), (424, 420, 435), (606, 101, 106), (111, 543, 540, 221), (222, 108, 111, 221), (170, 171, 174, 554), (500, 502, 356, 357), (372, 368, 369, 377), (446, 447, 450, 605), (450, 452, 474, 478), (605, 450, 478), (473, 475, 454, 456), (453, 451, 396, 389), (390, 453, 389), (461, 459, 471), (766, 768, 769, 759), (387, 483, 374, 375), (378, 384, 387, 375), (470, 382, 383, 469), (120, 446, 605, 123), (478, 477, 127, 125), (426, 425, 115, 107), (105, 426, 107), (467, 463, 460, 173), (529, 363, 360, 197), (181, 379, 376, 184), (469, 383, 177, 175), (119, 122, 563, 565), (576, 119, 565), (122, 124, 567, 561), (563, 122, 561), (597, 558, 568, 602), (596, 597, 602), (575, 547, 544), (549, 564, 562, 551), (556, 579, 166, 168), (555, 556, 168), (536, 577, 574, 537), (570, 578, 571), (174, 176, 569, 554), (134, 625, 133), (625, 134, 138, 626), (139, 137, 464, 466), (627, 139, 466), (140, 628, 142), (604, 625, 626, 629), (629, 626, 631, 630), (133, 625, 604, 132), (163, 627, 466, 165), (603, 604, 629, 632), (632, 629, 630, 590), (603, 596, 602), (594, 596, 603, 632), (599, 588, 586), (556, 558, 597, 579), (597, 595, 162, 164), (579, 597, 164), (626, 138, 141, 631), (631, 141, 143, 601), (600, 146, 149), (140, 139, 627, 628), (580, 144, 142), (147, 581, 148), (630, 631, 601, 633), (633, 601, 600, 154), (154, 600, 149, 151), (628, 627, 163, 161), (142, 628, 161, 159), (580, 142, 159), (148, 581, 157, 150), (590, 630, 633, 587), (587, 633, 154, 155), (591, 594, 632, 590), (588, 599, 589), (585, 155, 153), (162, 595, 593, 160), (158, 160, 593, 592), (583, 158, 592), (156, 584, 152), (204, 110, 635, 634), (635, 110, 108, 222), (202, 204, 634, 207), (89, 393, 394, 391), (634, 635, 216, 214), (216, 635, 222, 218), (207, 634, 214, 209), (220, 221, 531, 636), (530, 208, 210, 637), (531, 530, 637, 636), (215, 232, 213), (215, 217, 224, 231), (232, 215, 231), (213, 232, 230, 211), (247, 351, 248, 245), (219, 220, 636, 226), (637, 210, 212, 228), (636, 637, 228, 226), (267, 269, 270, 266), (351, 257, 254, 247), (266, 270, 272, 276), (264, 266, 276, 638), (271, 268, 262, 639), (640, 263, 264, 638), (262, 263, 640, 639), (275, 274, 278, 285), (638, 276, 275, 284), (273, 271, 639, 280), (282, 640, 638, 284), (639, 640, 282, 280), (315, 317, 325, 350), (350, 325, 327, 331), (349, 350, 331, 641), (326, 323, 322, 642), (643, 324, 349, 641), (322, 324, 643, 642), (330, 329, 333, 340), (641, 331, 330, 339), (342, 344, 347, 341), (328, 326, 642, 335), (337, 643, 641, 339), (642, 643, 337, 335), (794, 793, 796, 797), (518, 519, 520, 501), (388, 670, 674, 387), (615, 614, 616, 617), (619, 622, 623, 624), (751, 749, 745, 743), (508, 510, 511, 512), (527, 612, 613, 525), (408, 667, 661, 405), (389, 660, 664, 388), (396, 671, 660, 389), (791, 790, 789, 788), (498, 658, 665, 500), (742, 741, 743, 744), (740, 739, 738, 737), (371, 656, 657, 370), (505, 507, 508, 506), (412, 654, 669, 409), (749, 748, 747, 745), (521, 524, 525, 514), (743, 745, 746, 744), (494, 650, 653, 496), (85, 649, 655, 86), (501, 499, 495, 497), (753, 752, 749, 751), (402, 647, 652, 400), (404, 672, 647, 402), (721, 723, 712, 722), (483, 646, 662, 373), (398, 645, 676, 395), (520, 519, 521, 522), (414, 644, 654, 412), (416, 666, 644, 414), (799, 798, 794, 797), (800, 798, 799), (800, 801, 798), (801, 802, 803, 798), (805, 802, 801, 804), (807, 806, 805, 804), (809, 806, 807, 808), (812, 807, 810, 811), (808, 807, 812), (810, 813, 814, 811), (811, 814, 815, 816), (664, 814, 670), (676, 817, 818, 671), (645, 651, 819), (652, 820, 819, 651), (661, 823, 822, 672), (669, 825, 824, 667), (673, 9, 828, 666), (826, 829, 830, 825), (831, 829, 826), (833, 829, 831, 832), (835, 834, 833, 832), (837, 835, 832, 836), (836, 838, 837), (840, 838, 836, 839), (841, 838, 840), (8, 842, 841, 840), (841, 842, 843), (843, 838, 841), (834, 844, 833), (824, 825, 830), (830, 823, 824), (846, 845, 821, 822), (848, 847, 845, 846), (847, 849, 850, 845), (851, 35, 847, 848), (844, 28, 851, 848), (845, 850, 820, 821), (820, 852, 853, 817), (850, 852, 820), (852, 854, 855, 853), (854, 856, 857, 855), (856, 858, 859, 857), (858, 860, 859), (859, 860, 861), (860, 862, 863, 861), (865, 862, 860, 864), (864, 866, 865), (51, 866, 864, 867), (866, 868, 869, 865), (863, 862, 870), (863, 871, 872, 873), (870, 871, 863), (873, 872, 812, 874), (867, 860, 858, 875), (864, 860, 867), (859, 873, 874, 857), (861, 873, 859), (857, 874, 816, 855), (877, 856, 854, 876), (879, 878, 877, 876), (876, 880, 879), (878, 50, 875, 877), (820, 817, 819), (818, 817, 853), (674, 813, 881, 646), (812, 872, 808), (874, 812, 811, 816), (810, 807, 804), (802, 413, 419, 803), (800, 799, 881), (662, 799, 797, 656), (657, 796, 882, 663), (663, 882, 883, 650), (653, 884, 885, 658), (665, 886, 887, 668), (796, 793, 791, 882), (792, 438, 888, 790), (882, 791, 788, 883), (790, 888, 889, 789), (788, 787, 884, 883), (884, 787, 784, 885), (784, 783, 886, 885), (482, 890, 493, 484), (441, 891, 890, 482), (893, 891, 441, 892), (895, 894, 893, 892), (896, 894, 895), (898, 897, 896, 895), (893, 894, 899, 900), (903, 899, 901, 902), (900, 899, 903), (901, 904, 902), (906, 904, 901, 905), (907, 904, 906), (906, 908, 909, 907), (908, 910, 911, 909), (910, 912, 913, 911), (913, 914, 87, 915), (912, 914, 913), (913, 915, 916, 917), (917, 916, 918, 919), (917, 920, 921, 922), (919, 920, 917), (922, 921, 923, 924), (923, 925, 924), (926, 920, 919), (921, 920, 927), (918, 928, 926, 919), (929, 914, 912), (911, 913, 917, 922), (930, 929, 912, 910), (908, 931, 930, 910), (932, 931, 908), (933, 931, 932), (897, 933, 932, 934), (909, 925, 935, 907), (924, 925, 909), (935, 925, 936), (934, 932, 908, 906), (937, 934, 906, 905), (901, 899, 905), (899, 894, 937, 905), (937, 894, 896), (511, 891, 893, 900), (479, 481, 781, 785), (449, 441, 482), (440, 480, 889), (786, 480, 479, 785), (892, 441, 439), (889, 888, 437, 440), (439, 436, 895, 892), (888, 438, 437), (436, 417, 898, 895), (803, 419, 418, 795), (417, 415, 898), (415, 933, 897, 898), (410, 933, 415), (419, 413, 411), (406, 931, 933, 410), (938, 931, 406), (806, 403, 407, 805), (406, 401, 938), (399, 403, 806, 809), (401, 929, 930, 938), (397, 929, 401), (391, 394, 871, 870), (862, 392, 391, 870), (87, 82, 915), (81, 83, 392, 869), (868, 79, 81, 869), (80, 78, 939), (59, 71, 73, 940), (941, 71, 59), (70, 942, 943, 72), (944, 942, 70), (946, 942, 944, 945), (947, 946, 945, 69), (948, 946, 947), (950, 949, 948, 947), (951, 949, 950), (953, 952, 949, 951), (955, 953, 951, 954), (957, 955, 954, 956), (949, 952, 958, 959), (958, 952, 943), (958, 942, 946, 959), (943, 942, 958), (944, 66, 67, 945), (961, 960, 60, 57), (941, 59, 61), (58, 59, 940), (49, 51, 867), (50, 49, 867, 875), (928, 962, 46, 44), (46, 962, 963, 964), (43, 45, 50, 878), (926, 928, 44, 42), (41, 43, 878, 879), (40, 920, 926, 42), (927, 920, 40), (40, 38, 927), (37, 39, 880, 965), (35, 34, 849, 847), (33, 32, 936), (32, 904, 935, 936), (902, 904, 32, 30), (31, 35, 851, 27), (902, 30, 26, 903), (851, 28, 27), (29, 28, 844, 834), (26, 25, 903), (29, 21, 23), (489, 487, 17, 20), (967, 489, 20, 966), (967, 14, 968, 969), (966, 14, 967), (971, 970, 967, 969), (17, 488, 24, 18), (16, 838, 843, 13), (837, 838, 16), (968, 14, 12), (15, 14, 966), (12, 10, 968), (969, 10, 5, 4), (968, 10, 969), (971, 4, 2, 1), (668, 887, 0, 648), (887, 782, 970, 0), (0, 970, 971, 1), (840, 839, 827, 828), (830, 846, 822, 823), (829, 846, 830), (6, 11, 842, 8), (19, 835, 837, 16), (782, 489, 967, 970), (490, 489, 782), (418, 438, 792, 795), (9, 8, 840, 828), (839, 831, 826, 827), (675, 7, 9, 673), (842, 11, 13, 843), (659, 3, 7, 675), (969, 4, 971), (832, 831, 839, 836), (829, 844, 848, 846), (833, 844, 829), (966, 20, 15), (25, 511, 900, 903), (512, 511, 25, 22), (87, 914, 393, 89), (886, 783, 782, 887), (798, 803, 795, 794), (849, 965, 852, 850), (852, 880, 876, 854), (965, 880, 852), (875, 858, 856, 877), (855, 815, 818, 853), (816, 815, 855), (863, 873, 861), (813, 801, 800, 881), (804, 801, 813, 810), (872, 871, 809, 808), (34, 37, 965, 849), (880, 39, 41, 879), (835, 21, 29, 834), (19, 21, 835), (869, 392, 862, 865), (889, 480, 786, 789), (407, 413, 802, 805), (871, 394, 399, 809), (33, 925, 923, 36), (936, 925, 33), (36, 921, 927, 38), (923, 921, 36), (957, 962, 928, 918), (956, 962, 957), (935, 904, 907), (909, 911, 922, 924), (916, 82, 80, 939), (915, 82, 916), (896, 897, 934, 937), (930, 931, 938), (393, 914, 929, 397), (48, 47, 972), (972, 973, 52, 48), (53, 868, 866, 51), (974, 868, 53), (54, 56, 975), (964, 976, 973, 972), (976, 977, 978, 973), (47, 46, 964, 972), (77, 79, 868, 974), (963, 979, 976, 964), (979, 950, 977, 976), (963, 962, 956), (954, 979, 963, 956), (959, 946, 948), (916, 939, 957, 918), (957, 78, 76, 955), (939, 78, 957), (973, 978, 55, 52), (978, 961, 57, 55), (960, 63, 60), (54, 975, 974, 53), (940, 56, 58), (61, 62, 941), (977, 980, 961, 978), (980, 68, 960, 961), (68, 65, 63, 960), (975, 75, 77, 974), (56, 73, 75, 975), (940, 73, 56), (62, 64, 71, 941), (950, 947, 980, 977), (947, 69, 68, 980), (951, 950, 979, 954), (948, 949, 959), (945, 67, 69), (76, 74, 953, 955), (72, 952, 953, 74), (943, 952, 72), (70, 66, 944), (488, 981, 982, 24), (982, 512, 22, 24), (486, 491, 981, 488), (981, 504, 506, 982), (506, 508, 512, 982), (491, 495, 504, 981), (510, 983, 891, 511), (890, 984, 497, 493), (891, 983, 984, 890), (505, 503, 522), (505, 521, 514, 507), (522, 521, 505), (503, 499, 520, 522), (621, 619, 622, 777), (509, 516, 983, 510), (984, 518, 501, 497), (983, 516, 518, 984), (693, 692, 696, 695), (777, 621, 680, 683), (692, 702, 698, 696), (690, 985, 702, 692), (697, 986, 688, 694), (987, 985, 690, 689), (688, 986, 987, 689), (701, 711, 704, 700), (985, 710, 701, 702), (699, 706, 986, 697), (708, 710, 985, 987), (986, 706, 708, 987), (741, 776, 751, 743), (776, 757, 753, 751), (775, 988, 757, 776), (752, 989, 748, 749), (990, 988, 775, 750), (748, 989, 990, 750), (756, 766, 759, 755), (988, 765, 756, 757), (768, 767, 773, 770), (754, 761, 989, 752), (763, 765, 988, 990), (989, 761, 763, 990), (814, 813, 674, 670), (824, 823, 661, 667), (815, 814, 664, 660), (818, 815, 660, 671), (885, 886, 665, 658), (797, 796, 657, 656), (826, 825, 669, 654), (883, 884, 653, 650), (1, 2, 655, 649), (821, 820, 652, 647), (822, 821, 647, 672), (881, 799, 662, 646), (819, 817, 676, 645), (827, 826, 654, 644), (828, 827, 644, 666)])
me_mesh.polygons.foreach_set('use_smooth', [1, 1, 1, 1, 1, 1, 1, 1, 1, 1, 1, 1, 1, 1, 1, 1, 1, 1, 1, 1, 1, 1, 1, 1, 1, 1, 1, 1, 1, 1, 1, 1, 1, 1, 1, 1, 1, 1, 1, 1, 1, 1, 1, 1, 1, 1, 1, 1, 1, 1, 1, 1, 1, 1, 1, 1, 1, 1, 1, 1, 1, 1, 1, 1, 1, 1, 1, 1, 1, 1, 1, 1, 1, 1, 1, 1, 1, 1, 1, 1, 1, 1, 1, 1, 1, 1, 1, 1, 1, 1, 1, 1, 1, 1, 1, 1, 1, 1, 1, 1, 1, 1, 1, 1, 1, 1, 1, 1, 1, 1, 1, 1, 1, 1, 1, 1, 1, 1, 1, 1, 1, 1, 1, 1, 1, 1, 1, 1, 1, 1, 1, 1, 1, 1, 1, 1, 1, 1, 1, 1, 1, 1, 1, 1, 1, 1, 1, 0, 1, 1, 1, 1, 1, 1, 1, 1, 1, 1, 1, 1, 1, 1, 1, 1, 1, 1, 1, 1, 1, 1, 1, 1, 1, 1, 1, 1, 1, 1, 1, 1, 1, 1, 1, 1, 1, 1, 1, 1, 1, 1, 1, 1, 1, 1, 1, 1, 1, 1, 1, 1, 1, 1, 1, 1, 1, 1, 1, 1, 1, 1, 1, 1, 1, 1, 1, 1, 1, 1, 1, 1, 1, 1, 1, 1, 1, 1, 1, 1, 1, 1, 1, 1, 1, 1, 1, 1, 1, 1, 1, 1, 1, 1, 1, 1, 1, 1, 1, 1, 1, 1, 1, 1, 1, 1, 1, 1, 1, 1, 1, 1, 1, 1, 1, 1, 1, 1, 1, 1, 1, 1, 1, 1, 1, 1, 1, 1, 1, 1, 1, 1, 1, 1, 1, 1, 1, 1, 1, 1, 1, 1, 1, 1, 1, 1, 1, 1, 1, 1, 1, 1, 1, 1, 1, 1, 1, 1, 1, 1, 1, 1, 1, 1, 1, 1, 1, 1, 1, 1, 1, 1, 1, 1, 1, 1, 1, 1, 1, 1, 1, 1, 1, 1, 1, 1, 1, 1, 1, 1, 1, 1, 1, 1, 1, 1, 1, 1, 1, 1, 1, 1, 1, 1, 1, 1, 1, 1, 1, 1, 1, 1, 1, 1, 1, 1, 1, 1, 1, 1, 1, 1, 1, 1, 1, 1, 1, 1, 1, 1, 1, 1, 1, 1, 1, 1, 1, 1, 1, 1, 1, 1, 1, 1, 1, 1, 1, 1, 1, 1, 1, 1, 1, 1, 1, 1, 1, 1, 1, 1, 1, 1, 1, 1, 1, 1, 1, 1, 1, 1, 1, 1, 1, 1, 1, 1, 1, 1, 1, 1, 1, 1, 1, 1, 1, 1, 1, 1, 1, 1, 1, 1, 1, 1, 1, 1, 1, 1, 1, 1, 1, 1, 1, 1, 1, 1, 1, 1, 1, 1, 1, 1, 1, 1, 1, 1, 1, 1, 1, 1, 1, 1, 1, 1, 1, 1, 1, 1, 1, 1, 1, 1, 1, 1, 1, 1, 1, 1, 1, 1, 1, 1, 1, 1, 1, 1, 1, 1, 1, 1, 1, 1, 1, 1, 1, 1, 1, 1, 1, 1, 1, 1, 1, 1, 1, 1, 1, 1, 1, 1, 1, 1, 1, 1, 1, 1, 1, 1, 1, 1, 1, 1, 1, 1, 1, 1, 1, 1, 1, 1, 1, 1, 1, 1, 1, 1, 1, 1, 1, 1, 1, 1, 1, 1, 1, 1, 1, 1, 1, 1, 1, 1, 1, 1, 1, 1, 1, 1, 1, 1, 1, 1, 1, 1, 1, 1, 1, 1, 1, 1, 1, 1, 1, 1, 1, 1, 1, 1, 1, 1, 1, 1, 1, 1, 1, 1, 1, 1, 1, 1, 1, 1, 1, 1, 1, 1, 1, 1, 1, 1, 1, 1, 1, 1, 1, 1, 1, 1, 1, 1, 1, 1, 1, 1, 1, 1, 1, 1, 1, 1, 1, 1, 1, 1, 1, 1, 1, 1, 1, 1, 1, 1, 1, 1, 1, 1, 1, 1, 1, 1, 1, 1, 1, 1, 1, 1, 1, 1, 1, 1, 1, 1, 1, 1, 1, 1, 1, 1, 1, 1, 1, 1, 1, 1, 1, 1, 1, 1, 1, 1, 1, 1, 1, 1, 1, 1, 1, 1, 1, 1, 1, 1, 1, 1, 1, 1, 1, 1, 1, 1, 1, 1, 1, 1, 1, 1, 1, 1, 1, 1, 1, 1, 1, 0, 1, 1, 1, 1, 1, 1, 1, 1, 1, 1, 1, 1, 1, 1, 1, 1, 1, 1, 1, 1, 1, 1, 1, 1, 1, 1, 0, 1, 1, 1, 1, 1, 1, 1, 1, 1, 1, 1, 1, 1, 1, 1, 1, 1, 1, 1, 1, 1, 1, 1, 1, 1, 1, 1, 1, 1, 1, 1, 1, 1, 1, 1, 1, 1, 1, 1, 1, 1, 1, 1, 1, 1, 1, 1, 1, 1, 1, 1, 1, 1, 1, 1, 1, 1, 1, 1, 1, 1, 1, 1, 1, 1, 1, 1, 1, 1, 1, 1, 1, 1, 1, 1, 1, 1, 1, 1, 1, 1, 1, 1, 1, 1, 1, 1, 1, 1, 1, 1, 1, 1, 1, 1, 1, 1, 1, 1, 1, 1, 1, 1, 1, 1, 1, 1, 1, 1, 1, 1, 1, 1, 1, 1, 1, 1, 1, 1, 1, 1, 1, 1, 1, 1, 1, 1, 1, 1, 1, 1, 1, 1, 1, 1, 1, 1, 1, 1, 1, 1, 1, 1, 1, 1, 1, 1, 1, 1, 1, 1, 1, 1, 1, 1, 1, 1, 1, 1, 1, 1, 1, 1, 1, 1, 1, 1, 1, 1, 1, 1, 1, 1, 1, 1, 1, 1, 1, 1, 1, 1, 1, 1, 1, 1, 1, 1, 1, 1, 1, 1, 1, 1, 1, 1, 1, 1, 1, 1, 1, 1, 1, 1, 1, 1, 1, 1, 1, 1, 1, 1, 1, 1, 1, 1, 1, 1, 1, 1, 1, 1, 1, 1, 1, 1, 1, 1, 1, 1, 1, 1, 1, 1, 1, 1, 1, 1, 1, 1, 1, 1, 1, 1, 1, 1, 1, 1, 1, 1, 1, 1, 1, 1, 1, 1, 1, 1, 1, 1, 1, 1, 1, 1, 1, 1, 1, 1, 1, 1, 1, 1, 1, 1, 1, 1, 1, 1, 1, 1, 1, 1, 1, 1, 1, 1, 1, 1, 1, 1, 1, 1, 1, 1, 1, 1, 1, 1, 1, 1, 1, 1, 1, 1, 1, 1, 1, 1, 1, 1, 1, 1, 1, 1, 1, 1, 1, 1, 1, 1, 1, 1, 1, 1, 1, 1, 1, 1, 1, 1, 1, 1, 1, 1, 1, 1, 1, 1, 1, 1, 1, 1, 1, 1, 1, 1, 1, 1, 1, 1, 0, 1, 1, 1, 1, 1, 1, 1, 1, 1, 1, 1, 1, 1, 1, 1, 1, 1, 1, 1, 1, 1, 1, 1, 1, 1, 1, 1, 1, 1, 1, 1, 1, 1, 1, 1, 1, 1])
me_mesh.use_remesh_fix_poles = True
me_mesh.use_remesh_preserve_attributes = False
me_mesh.use_mirror_vertex_groups = False
me_mesh.update()

# ---- objects
ob_light = bpy.data.objects.new('Light', light_light)
ob_camera = bpy.data.objects.new('Camera', cam_camera)
ob_empty = bpy.data.objects.new('Empty', None)
ob_empty_001 = bpy.data.objects.new('Empty.001', None)
ob_mball_009 = bpy.data.objects.new('Mball.009', me_mesh)

# ---- transforms, parenting, visibility, modifiers, constraints
ob_light.location = (4.076, 1.005, 5.904)
ob_light.rotation_euler = (0.6503, 0.05522, 1.866)
ob_light.lock_rotations_4d = False
ob_light.empty_display_type = 'ARROWS'
ob_light.color = (0.0, 0.0, 0.0, 0.0)
ob_light.lineart.crease_threshold = 0.0
ob_camera.location = (7.359, -6.926, 4.958)
ob_camera.rotation_euler = (1.109, 0.0, 0.8149)
ob_camera.lock_rotations_4d = False
ob_camera.empty_display_type = 'ARROWS'
ob_camera.color = (0.0, 0.0, 0.0, 0.0)
ob_camera.display_type = 'WIRE'
ob_camera.lineart.crease_threshold = 0.0
ob_empty.location = (-0.7351, 4.437, 0.0)
ob_empty.rotation_euler = (1.571, -0.0, -0.0)
ob_empty.empty_display_type = 'IMAGE'
ob_empty.empty_display_size = 5.0
ob_empty.hide_select = True
ob_empty.lineart.crease_threshold = 0.0
ob_empty_001.location = (-2.436, 0.9844, 0.0)
ob_empty_001.rotation_euler = (1.571, -0.0, 1.571)
ob_empty_001.empty_display_type = 'IMAGE'
ob_empty_001.empty_display_size = 5.0
ob_empty_001.hide_select = True
ob_empty_001.lineart.crease_threshold = 0.0
ob_mball_009.location = (0.0, 0.0, 0.2595)
ob_mball_009.scale = (0.07494, 0.09473, 0.2893)
ob_mball_009.lineart.crease_threshold = 0.0

# ---- collection membership
col_collection.objects.link(ob_light)
col_collection.objects.link(ob_camera)
col_collection.objects.link(ob_empty)
col_collection.objects.link(ob_empty_001)
col_collection.objects.link(ob_mball_009)

# ---- scene / render settings (as saved in the file)
scene.camera = ob_camera
scene.frame_start = 1; scene.frame_end = 250; scene.frame_set(1)
scene.render.engine = 'BLENDER_EEVEE_NEXT'
scene.cycles.use_denoising = False
scene.cycles.samples = 128
scene.cycles.sampling_pattern = 'TABULATED_SOBOL'
scene.cycles.use_adaptive_sampling = False
scene.cycles.use_light_tree = False
scene.view_settings.view_transform = 'Filmic'
bpy.context.view_layer.update()
